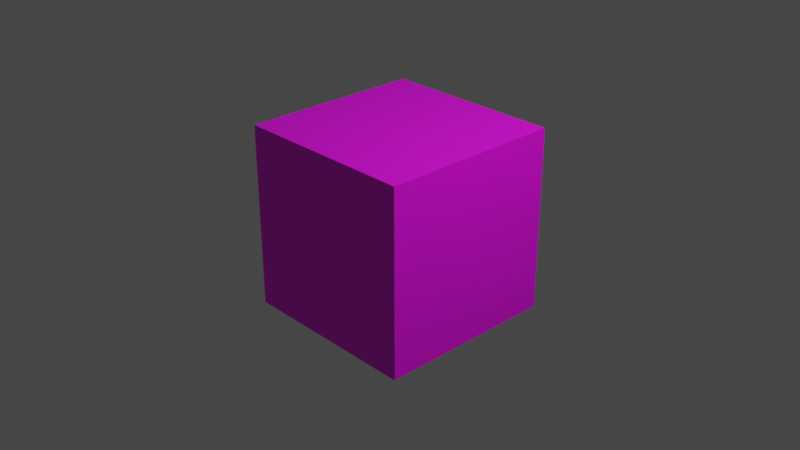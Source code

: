 # Source: CardboardBox.blend  (saved by Blender 3.3.6; exported with 4.5.12 LTS)
import bpy
from mathutils import Matrix  # noqa: F401  (used for matrix-valued properties, if any)

bpy.ops.wm.read_factory_settings(use_empty=True)
scene = bpy.context.scene
scene.name = 'Scene'

# ---- collections
col_collection = bpy.data.collections.new('Collection'); scene.collection.children.link(col_collection)

# ---- images (referenced by path relative to the original .blend; pixels are not part of the script)
import os
ASSET_DIR = os.environ.get("B2B_ASSET_DIR", "")  # directory of the original .blend (textures are referenced by path, not embedded)
HERE = os.path.dirname(os.path.abspath(__file__))  # packed textures are extracted next to this script under _unpacked/

def load_image(name, relpath, width, height, colorspace="sRGB"):
    """Load a texture the original file referenced (path relative to the .blend, or extracted next to this script)."""
    p = next((c for c in (os.path.join(HERE, relpath), os.path.join(ASSET_DIR, relpath)) if relpath and os.path.exists(c)), "")
    if p:
        img = bpy.data.images.load(p, check_existing=True)
        img.name = name
    else:  # same state as the original file: an image datablock whose file is absent (Cycles renders it pink)
        img = bpy.data.images.new(name, width, height)
        img.source = "FILE"
        img.filepath = "//" + (relpath or name)
    img.colorspace_settings.name = colorspace
    return img
img_cardboardbox_jpg = load_image('cardboardbox.jpg', 'cardboardbox.jpg', 1024, 1024, 'sRGB')

# ---- materials (node trees are filled in below, after node groups)
mat_cardboardbox = bpy.data.materials.new('CardboardBox')
mat_cardboardbox.alpha_threshold = 0.0
mat_cardboardbox.use_transparent_shadow = False
mat_cardboardbox.roughness = 0.5
mat_cardboardbox.line_color = (0.0, 0.0, 0.0, 1.0)

# ---- material node trees
mat_cardboardbox.use_nodes = True; mat_cardboardbox.node_tree.nodes.clear()
_N = mat_cardboardbox.node_tree.nodes; _L = mat_cardboardbox.node_tree.links
n0 = _N.new('ShaderNodeOutputMaterial'); n0.name = 'Material Output'; n0.location = (300, 300)
n1 = _N.new('ShaderNodeBsdfPrincipled'); n1.name = 'Principled BSDF'; n1.location = (10, 300)
n1.distribution = 'GGX'
n1.subsurface_method = 'RANDOM_WALK_SKIN'
n1.inputs[3].default_value = 1.45
n1.inputs[27].default_value = (0.0, 0.0, 0.0, 1.0)
n1.inputs[28].default_value = 1.0
n2 = _N.new('ShaderNodeTexImage'); n2.name = 'Image Texture'; n2.location = (-280, 260)
n2.image = img_cardboardbox_jpg
_L.new(n1.outputs[0], n0.inputs[0])
_L.new(n2.outputs[0], n1.inputs[0])
n0.is_active_output = True

# ---- world
world_world = bpy.data.worlds.new('World'); scene.world = world_world
world_world.use_nodes = True; world_world.node_tree.nodes.clear()
_N = world_world.node_tree.nodes; _L = world_world.node_tree.links
n0 = _N.new('ShaderNodeOutputWorld'); n0.name = 'World Output'; n0.location = (300, 300)
n1 = _N.new('ShaderNodeBackground'); n1.name = 'Background'; n1.location = (10, 300)
n1.inputs[0].default_value = (0.05088, 0.05088, 0.05088, 1.0)
_L.new(n1.outputs[0], n0.inputs[0])
n0.is_active_output = True
world_world.color = (0.05088, 0.05088, 0.05088)
world_world.use_sun_shadow = False
world_world.sun_shadow_jitter_overblur = 0.0

# ---- cameras
cam_camera = bpy.data.cameras.new('Camera')
cam_camera.clip_end = 100.0
cam_camera.ortho_scale = 7.314

# ---- lights
light_light = bpy.data.lights.new('Light', 'POINT')
light_light.transmission_factor = 0.0
light_light.energy = 1000.0
light_light.shadow_soft_size = 0.1
light_light.shadow_maximum_resolution = 0.006
light_light.use_absolute_resolution = True

# ---- meshes
me_cube = bpy.data.meshes.new('Cube')
me_cube.from_pydata([(1.0, 1.0, 1.0), (1.0, 1.0, -1.0), (1.0, -1.0, 1.0), (1.0, -1.0, -1.0), (-1.0, 1.0, 1.0), (-1.0, 1.0, -1.0), (-1.0, -1.0, 1.0), (-1.0, -1.0, -1.0)], [], [(0, 4, 6, 2), (3, 2, 6, 7), (7, 6, 4, 5), (5, 1, 3, 7), (1, 0, 2, 3), (5, 4, 0, 1)])
_uv = me_cube.uv_layers.new(name='UVMap')
_uv.uv.foreach_set('vector', [0.9353, 0.6316, 0.9353, 0.9872, 0.83, 0.9872, 0.83, 0.6316, 0.5377, 0.03079, 0.5389, 0.3873, 0.003929, 0.3913, 0.002753, 0.03477, 0.3897, 0.6457, 0.3889, 0.9051, -0.0003111, 0.9023, 0.0005116, 0.6429, 1.042, 0.1416, 1.042, 0.6416, 0.894, 0.6416, 0.894, 0.1416, 0.3951, 0.6483, 0.3934, 0.9001, 0.0156, 0.8942, 0.01735, 0.6424, 0.5406, 0.05137, 0.539, 0.4131, -0.003708, 0.4077, -0.002117, 0.046])
me_cube.materials.append(mat_cardboardbox)
me_cube.use_mirror_vertex_groups = False
me_cube.update()

# ---- objects
ob_cube = bpy.data.objects.new('Cube', me_cube)
ob_light = bpy.data.objects.new('Light', light_light)
ob_camera = bpy.data.objects.new('Camera', cam_camera)

# ---- transforms, parenting, visibility, modifiers, constraints
ob_cube.location = (0.0, 0.0, 0.0)
ob_cube.lock_rotations_4d = False
ob_cube.empty_display_type = 'ARROWS'
ob_cube.lineart.crease_threshold = 0.0
ob_light.location = (4.076, 1.005, 5.904)
ob_light.rotation_euler = (0.6503, 0.05522, 1.866)
ob_light.lock_rotations_4d = False
ob_light.empty_display_type = 'ARROWS'
ob_light.color = (0.0, 0.0, 0.0, 0.0)
ob_light.lineart.crease_threshold = 0.0
ob_camera.location = (7.359, -6.926, 4.958)
ob_camera.rotation_euler = (1.109, 0.0, 0.8149)
ob_camera.lock_rotations_4d = False
ob_camera.empty_display_type = 'ARROWS'
ob_camera.color = (0.0, 0.0, 0.0, 0.0)
ob_camera.display_type = 'WIRE'
ob_camera.lineart.crease_threshold = 0.0

# ---- collection membership
col_collection.objects.link(ob_cube)
col_collection.objects.link(ob_light)
col_collection.objects.link(ob_camera)

# ---- scene / render settings (as saved in the file)
scene.camera = ob_camera
scene.frame_start = 1; scene.frame_end = 250; scene.frame_set(1)
scene.render.engine = 'BLENDER_EEVEE_NEXT'
scene.cycles.sampling_pattern = 'TABULATED_SOBOL'
scene.cycles.use_light_tree = False
scene.view_settings.view_transform = 'Filmic'
bpy.context.view_layer.update()
